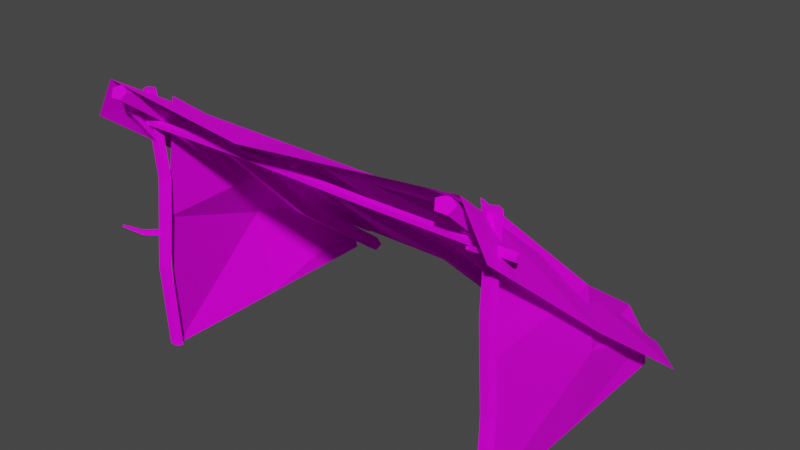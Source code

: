 # Source: Shelter.blend  (saved by Blender 3.0.42; exported with 4.5.12 LTS)
import bpy
from mathutils import Matrix  # noqa: F401  (used for matrix-valued properties, if any)

bpy.ops.wm.read_factory_settings(use_empty=True)
scene = bpy.context.scene
scene.name = 'Scene'

# ---- collections
col_collection = bpy.data.collections.new('Collection'); scene.collection.children.link(col_collection)

# ---- images (referenced by path relative to the original .blend; pixels are not part of the script)
import os
ASSET_DIR = os.environ.get("B2B_ASSET_DIR", "")  # directory of the original .blend (textures are referenced by path, not embedded)
HERE = os.path.dirname(os.path.abspath(__file__))  # packed textures are extracted next to this script under _unpacked/

def load_image(name, relpath, width, height, colorspace="sRGB"):
    """Load a texture the original file referenced (path relative to the .blend, or extracted next to this script)."""
    p = next((c for c in (os.path.join(HERE, relpath), os.path.join(ASSET_DIR, relpath)) if relpath and os.path.exists(c)), "")
    if p:
        img = bpy.data.images.load(p, check_existing=True)
        img.name = name
    else:  # same state as the original file: an image datablock whose file is absent (Cycles renders it pink)
        img = bpy.data.images.new(name, width, height)
        img.source = "FILE"
        img.filepath = "//" + (relpath or name)
    img.colorspace_settings.name = colorspace
    return img
img_t_shelter_png_001 = load_image('T_Shelter.png.001', 'T_Shelter.png', 1024, 1024, 'sRGB')

# ---- materials (node trees are filled in below, after node groups)
mat_material = bpy.data.materials.new('Material')
mat_material.alpha_threshold = 0.0
mat_material.use_transparent_shadow = False
mat_material.line_color = (0.0, 0.0, 0.0, 1.0)

# ---- material node trees
mat_material.use_nodes = True; mat_material.node_tree.nodes.clear()
_N = mat_material.node_tree.nodes; _L = mat_material.node_tree.links
n0 = _N.new('ShaderNodeOutputMaterial'); n0.name = 'Material Output'; n0.location = (300, 300)
n1 = _N.new('ShaderNodeBsdfPrincipled'); n1.name = 'Principled BSDF'; n1.location = (10, 300)
n1.distribution = 'GGX'
n1.subsurface_method = 'RANDOM_WALK_SKIN'
n1.inputs[2].default_value = 0.9345
n1.inputs[3].default_value = 1.45
n1.inputs[13].default_value = 0.08276
n1.inputs[27].default_value = (0.0, 0.0, 0.0, 1.0)
n1.inputs[28].default_value = 1.0
n2 = _N.new('ShaderNodeTexCoord'); n2.name = 'Texture Coordinate'; n2.location = (-602, 184)
n3 = _N.new('ShaderNodeTexImage'); n3.name = 'Image Texture'; n3.location = (-319, 141)
n3.image = img_t_shelter_png_001
_L.new(n1.outputs[0], n0.inputs[0])
_L.new(n2.outputs[2], n3.inputs[0])
_L.new(n2.outputs[1], n1.inputs[5])
_L.new(n3.outputs[1], n1.inputs[4])
_L.new(n3.outputs[0], n1.inputs[0])
n0.is_active_output = True

# ---- world
world_world = bpy.data.worlds.new('World'); scene.world = world_world
world_world.use_nodes = True; world_world.node_tree.nodes.clear()
_N = world_world.node_tree.nodes; _L = world_world.node_tree.links
n0 = _N.new('ShaderNodeOutputWorld'); n0.name = 'World Output'; n0.location = (300, 300)
n1 = _N.new('ShaderNodeBackground'); n1.name = 'Background'; n1.location = (10, 300)
n1.inputs[0].default_value = (0.05088, 0.05088, 0.05088, 1.0)
_L.new(n1.outputs[0], n0.inputs[0])
n0.is_active_output = True
world_world.color = (0.05088, 0.05088, 0.05088)
world_world.use_sun_shadow = False
world_world.sun_shadow_jitter_overblur = 0.0

# ---- meshes
me_plane_002 = bpy.data.meshes.new('Plane.002')
me_plane_002.from_pydata([(1.181, 0.003202, 1.949e-08), (1.071, 0.04075, 1.597), (1.181, 1.588, -0.003171), (1.083, 1.501, 0.3935), (1.181, 0.02223, 0.8289), (1.181, 1.545, 0.1994), (1.181, 0.7956, -0.001585), (1.231, 0.7436, 0.9139), (1.24, 0.8283, 0.4949), (-1.055, 0.03248, 1.949e-08), (-1.055, 0.03248, 1.593), (-1.015, 0.01004, 1.949e-08), (-1.015, 0.01004, 1.593), (-1.031, -0.02628, 1.949e-08), (-1.031, -0.02628, 1.593), (-1.08, -0.02628, 1.949e-08), (-1.08, -0.02628, 1.593), (-1.095, 0.01004, 1.949e-08), (-1.095, 0.01004, 1.593), (-1.055, 0.008023, 0.5283), (-1.055, 0.07053, 1.061), (-1.015, 0.04809, 1.061), (-1.015, -0.01442, 0.5283), (-1.031, 0.01177, 1.061), (-1.031, -0.05074, 0.5283), (-1.08, 0.01177, 1.061), (-1.08, -0.05074, 0.5283), (-1.095, 0.04809, 1.061), (-1.095, -0.01442, 0.5283), (-1.055, 0.0388, 1.313), (-1.055, -0.1234, 1.514), (-1.025, 0.02488, 1.303), (-1.037, -0.1315, 1.508), (-1.036, 0.002358, 1.286), (-1.044, -0.1444, 1.498), (-1.074, 0.002358, 1.286), (-1.066, -0.1444, 1.498), (-1.086, 0.02488, 1.303), (-1.073, -0.1315, 1.508), (1.172, 0.03248, 1.949e-08), (1.172, 0.03248, 1.593), (1.212, 0.01004, 1.949e-08), (1.212, 0.01004, 1.593), (1.196, -0.02628, 1.949e-08), (1.196, -0.02628, 1.593), (1.147, -0.02628, 1.949e-08), (1.147, -0.02628, 1.593), (1.132, 0.01004, 1.949e-08), (1.132, 0.01004, 1.593), (1.174, 0.049, 0.5312), (1.169, 0.01877, 1.061), (1.209, -0.003679, 1.061), (1.214, 0.02656, 0.5312), (1.194, -0.04, 1.061), (1.198, -0.00976, 0.5312), (1.144, -0.04, 1.061), (1.149, -0.00976, 0.5312), (1.129, -0.003679, 1.061), (1.134, 0.02656, 0.5312), (1.172, 0.02119, 1.333), (1.172, -0.1777, 1.488), (1.203, 0.007268, 1.322), (1.182, -0.1804, 1.483), (1.191, -0.01525, 1.306), (1.178, -0.1848, 1.474), (1.153, -0.01525, 1.306), (1.165, -0.1848, 1.474), (1.141, 0.007268, 1.322), (1.161, -0.1804, 1.483), (1.172, -0.05994, 1.433), (1.196, -0.07091, 1.425), (1.187, -0.08866, 1.412), (1.157, -0.08866, 1.412), (1.148, -0.07091, 1.425), (-1.225, -0.007087, 1.417), (1.335, -0.02439, 1.433), (-1.225, -0.0224, 1.396), (1.335, -0.0397, 1.411), (-1.225, -0.04718, 1.404), (1.335, -0.06448, 1.419), (-1.225, -0.04718, 1.43), (1.335, -0.06448, 1.446), (-1.225, -0.0224, 1.438), (1.335, -0.0397, 1.454), (-0.371, -0.01312, 1.432), (0.4799, -0.03375, 1.434), (0.4799, -0.04906, 1.413), (-0.371, -0.02843, 1.41), (0.4799, -0.07384, 1.421), (-0.371, -0.05321, 1.418), (0.4799, -0.07384, 1.447), (-0.371, -0.05321, 1.445), (0.4799, -0.04906, 1.455), (-0.371, -0.02843, 1.453), (-0.9761, 1.721, 0.03495), (-0.9761, -0.2238, 1.698), (-0.9199, 1.7, 0.0108), (-0.9199, -0.2444, 1.674), (-0.9414, 1.666, -0.02827), (-0.9414, -0.2778, 1.635), (-1.011, 1.666, -0.02827), (-1.011, -0.2778, 1.635), (-1.032, 1.7, 0.0108), (-1.032, -0.2444, 1.674), (-0.9761, 1.053, 0.5602), (-0.9761, 0.461, 1.183), (-0.9199, 0.4404, 1.159), (-0.9199, 1.033, 0.5361), (-0.9414, 0.4069, 1.12), (-0.9414, 0.9992, 0.497), (-1.011, 0.4069, 1.12), (-1.011, 0.9992, 0.497), (-1.032, 0.4404, 1.159), (-1.032, 1.033, 0.5361), (1.082, 1.753, 0.03495), (1.082, -0.1909, 1.698), (1.138, 1.733, 0.0108), (1.138, -0.2116, 1.674), (1.116, 1.699, -0.02827), (1.116, -0.245, 1.635), (1.047, 1.699, -0.02827), (1.047, -0.245, 1.635), (1.025, 1.733, 0.0108), (1.025, -0.2116, 1.674), (1.084, 1.12, 0.6074), (1.077, 0.4462, 1.128), (1.134, 0.4256, 1.104), (1.141, 1.1, 0.5832), (1.112, 0.3921, 1.064), (1.119, 1.066, 0.5441), (1.043, 0.3921, 1.064), (1.05, 1.066, 0.5441), (1.021, 0.4256, 1.104), (1.028, 1.1, 0.5832), (1.075, 0.5168, 1.018), (1.044, 0.1714, 0.7995), (1.112, 0.5272, 1.003), (1.057, 0.1746, 0.7944), (1.102, 0.5503, 0.9788), (1.054, 0.1817, 0.7852), (1.058, 0.5542, 0.9791), (1.039, 0.1828, 0.7846), (1.041, 0.5335, 1.003), (1.033, 0.1765, 0.7934), (1.058, 0.3237, 0.8843), (1.087, 0.3244, 0.8697), (1.079, 0.3298, 0.8439), (1.044, 0.3325, 0.8425), (1.031, 0.3287, 0.8674), (-1.058, -0.002557, 0.7142), (-1.252, -0.1435, 0.7656), (-1.076, 0.01183, 0.729), (-1.256, -0.137, 0.7702), (-1.069, 0.005612, 0.7526), (-1.25, -0.1367, 0.7775), (-1.047, -0.01262, 0.7523), (-1.243, -0.143, 0.7775), (-1.04, -0.01767, 0.7286), (-1.244, -0.1472, 0.77), (-1.16, -0.07659, 0.716), (-1.174, -0.06525, 0.7277), (-1.169, -0.07015, 0.7462), (-1.152, -0.08452, 0.746), (-1.147, -0.08849, 0.7273), (0.003768, 1.753, 0.03495), (0.003768, -0.001364, 1.536), (0.05996, 1.733, 0.0108), (0.05996, -0.02202, 1.512), (0.0385, 1.699, -0.02827), (0.0385, -0.05545, 1.473), (-0.03096, 1.699, -0.02827), (-0.03096, -0.05545, 1.473), (-0.05242, 1.733, 0.0108), (-0.05242, -0.02202, 1.512), (0.05427, 1.186, 0.548), (0.1172, 0.5799, 1.017), (0.1733, 0.5593, 0.9932), (0.1105, 1.165, 0.5239), (0.1519, 0.5258, 0.9542), (0.089, 1.132, 0.4848), (0.08242, 0.5258, 0.9542), (0.01955, 1.132, 0.4848), (0.06096, 0.5593, 0.9932), (-0.001917, 1.165, 0.5239), (-1.193, -0.237, 1.478), (1.286, -0.1992, 1.449), (-1.094, 1.76, 0.03038), (1.342, 1.623, 0.006813), (1.163, -0.2327, 1.735), (1.163, 1.76, 0.04068), (-1.063, 1.76, 0.04068), (-1.063, -0.2327, 1.709), (-1.16, 0.7729, 0.717), (1.347, 0.6757, 0.7236), (1.157, 0.776, 0.8899), (-1.074, 0.7807, 0.9551), (-0.1318, -0.2432, 1.607), (0.05036, 1.76, 0.04068), (0.02978, 0.8579, 0.9466), (-1.185, -0.001186, 1.301), (1.3, 0.005062, 1.28), (1.162, 0.002829, 1.538), (-1.065, 0.003929, 1.533), (-0.06908, 0.02746, 1.538), (-1.043, 0.003202, 1.949e-08), (-1.005, 0.105, 1.535), (-1.043, 1.588, -0.003171), (-1.043, 1.502, 0.402), (-1.043, 0.02223, 0.8289), (-1.043, 1.545, 0.1994), (-1.043, 0.7956, -0.001585), (-1.022, 0.9716, 0.867), (-1.2, 0.83, 0.5034)], [], [(8, 7, 3, 5), (6, 8, 5, 2), (0, 4, 8, 6), (4, 1, 7, 8), (20, 10, 12, 21), (21, 12, 14, 23), (23, 14, 16, 25), (12, 10, 18, 16, 14), (25, 16, 18, 27), (27, 18, 10, 20), (9, 11, 13, 15, 17), (17, 28, 19, 9), (28, 27, 20, 19), (15, 26, 28, 17), (26, 25, 27, 28), (13, 24, 26, 15), (24, 23, 25, 26), (11, 22, 24, 13), (22, 21, 23, 24), (9, 19, 22, 11), (19, 20, 21, 22), (29, 30, 32, 31), (31, 32, 34, 33), (33, 34, 36, 35), (32, 30, 38, 36, 34), (35, 36, 38, 37), (37, 38, 30, 29), (50, 40, 42, 51), (51, 42, 44, 53), (53, 44, 46, 55), (42, 40, 48, 46, 44), (55, 46, 48, 57), (57, 48, 40, 50), (39, 41, 43, 45, 47), (47, 58, 49, 39), (58, 57, 50, 49), (45, 56, 58, 47), (56, 55, 57, 58), (43, 54, 56, 45), (54, 53, 55, 56), (41, 52, 54, 43), (52, 51, 53, 54), (39, 49, 52, 41), (49, 50, 51, 52), (69, 60, 62, 70), (70, 62, 64, 71), (71, 64, 66, 72), (62, 60, 68, 66, 64), (72, 66, 68, 73), (73, 68, 60, 69), (67, 73, 69, 59), (65, 72, 73, 67), (63, 71, 72, 65), (61, 70, 71, 63), (59, 69, 70, 61), (85, 75, 77, 86), (86, 77, 79, 88), (88, 79, 81, 90), (77, 75, 83, 81, 79), (90, 81, 83, 92), (92, 83, 75, 85), (74, 76, 78, 80, 82), (82, 93, 84, 74), (93, 92, 85, 84), (80, 91, 93, 82), (91, 90, 92, 93), (78, 89, 91, 80), (89, 88, 90, 91), (76, 87, 89, 78), (87, 86, 88, 89), (74, 84, 87, 76), (84, 85, 86, 87), (105, 95, 97, 106), (106, 97, 99, 108), (108, 99, 101, 110), (97, 95, 103, 101, 99), (110, 101, 103, 112), (112, 103, 95, 105), (94, 96, 98, 100, 102), (102, 113, 104, 94), (113, 112, 105, 104), (100, 111, 113, 102), (111, 110, 112, 113), (98, 109, 111, 100), (109, 108, 110, 111), (96, 107, 109, 98), (107, 106, 108, 109), (94, 104, 107, 96), (104, 105, 106, 107), (125, 115, 117, 126), (126, 117, 119, 128), (128, 119, 121, 130), (117, 115, 123, 121, 119), (130, 121, 123, 132), (132, 123, 115, 125), (114, 116, 118, 120, 122), (122, 133, 124, 114), (133, 132, 125, 124), (120, 131, 133, 122), (131, 130, 132, 133), (118, 129, 131, 120), (129, 128, 130, 131), (116, 127, 129, 118), (127, 126, 128, 129), (114, 124, 127, 116), (124, 125, 126, 127), (144, 135, 137, 145), (145, 137, 139, 146), (146, 139, 141, 147), (137, 135, 143, 141, 139), (147, 141, 143, 148), (148, 143, 135, 144), (142, 148, 144, 134), (140, 147, 148, 142), (138, 146, 147, 140), (136, 145, 146, 138), (134, 144, 145, 136), (159, 150, 152, 160), (160, 152, 154, 161), (161, 154, 156, 162), (152, 150, 158, 156, 154), (162, 156, 158, 163), (163, 158, 150, 159), (157, 163, 159, 149), (155, 162, 163, 157), (153, 161, 162, 155), (151, 160, 161, 153), (149, 159, 160, 151), (175, 165, 167, 176), (176, 167, 169, 178), (178, 169, 171, 180), (167, 165, 173, 171, 169), (180, 171, 173, 182), (182, 173, 165, 175), (164, 166, 168, 170, 172), (172, 183, 174, 164), (183, 182, 175, 174), (170, 181, 183, 172), (181, 180, 182, 183), (168, 179, 181, 170), (179, 178, 180, 181), (166, 177, 179, 168), (177, 176, 178, 179), (164, 174, 177, 166), (174, 175, 176, 177), (194, 193, 187, 189), (198, 194, 189, 197), (192, 195, 190, 186), (199, 202, 195, 192), (203, 201, 194, 198), (201, 200, 193, 194), (202, 203, 198, 195), (195, 198, 197, 190), (191, 196, 203, 202), (188, 185, 200, 201), (196, 188, 201, 203), (184, 191, 202, 199), (212, 211, 207, 209), (210, 212, 209, 206), (204, 208, 212, 210), (208, 205, 211, 212)])
_uv = me_plane_002.uv_layers.new(name='UVMap')
_uv.uv.foreach_set('vector', [0.5312, 0.4473, 0.9503, 0.4473, 0.9503, 0.8663, 0.5312, 0.8663, 0.1122, 0.4473, 0.5312, 0.4473, 0.5312, 0.8663, 0.1122, 0.8663, 0.1122, 0.02825, 0.5312, 0.02825, 0.5312, 0.4473, 0.1122, 0.4473, 0.5312, 0.02825, 0.9503, 0.02825, 0.9503, 0.4473, 0.5312, 0.4473, 0.01951, 0.9118, 0.01951, 0.9115, 0.01978, 0.9113, 0.01978, 0.9116, 0.0199, 0.9118, 0.0199, 0.9122, 0.01973, 0.9125, 0.01973, 0.9121, 0.01966, 0.9071, 0.01966, 0.9067, 0.01999, 0.9067, 0.01999, 0.9071, 0.01978, 0.9113, 0.01951, 0.9115, 0.01924, 0.9113, 0.01934, 0.911, 0.01968, 0.911, 0.01973, 0.9129, 0.01973, 0.9125, 0.0199, 0.9128, 0.0199, 0.9131, 0.01924, 0.9116, 0.01924, 0.9113, 0.01951, 0.9115, 0.01951, 0.9118, 0.02031, 0.9051, 0.02058, 0.9053, 0.02047, 0.9056, 0.02014, 0.9056, 0.02003, 0.9053, 0.02023, 0.9083, 0.02045, 0.9083, 0.02025, 0.9085, 0.02003, 0.9085, 0.02003, 0.9051, 0.02003, 0.9045, 0.02031, 0.9043, 0.02031, 0.9049, 0.01924, 0.9128, 0.0193, 0.9125, 0.01946, 0.9128, 0.0194, 0.9131, 0.0193, 0.9125, 0.01973, 0.9129, 0.0199, 0.9131, 0.01946, 0.9128, 0.02047, 0.9056, 0.02047, 0.9058, 0.02014, 0.9058, 0.02014, 0.9056, 0.01999, 0.9062, 0.01999, 0.9067, 0.01966, 0.9067, 0.01966, 0.9062, 0.01941, 0.9119, 0.01947, 0.9122, 0.0193, 0.9125, 0.01924, 0.9122, 0.01947, 0.9122, 0.0199, 0.9118, 0.01973, 0.9121, 0.0193, 0.9125, 0.02003, 0.9085, 0.02025, 0.9085, 0.02045, 0.9088, 0.02023, 0.9088, 0.02031, 0.9049, 0.02031, 0.9043, 0.02058, 0.9045, 0.02058, 0.9051, 0.01944, 0.9094, 0.01953, 0.9108, 0.01942, 0.9109, 0.01924, 0.9095, 0.01924, 0.9077, 0.01933, 0.9063, 0.01937, 0.9062, 0.01932, 0.9075, 0.01932, 0.9075, 0.01937, 0.9062, 0.01952, 0.9062, 0.01958, 0.9075, 0.01942, 0.9109, 0.01953, 0.9108, 0.01966, 0.9108, 0.01962, 0.911, 0.01947, 0.911, 0.01958, 0.9075, 0.01952, 0.9062, 0.01957, 0.9063, 0.01966, 0.9077, 0.01966, 0.9095, 0.01966, 0.9108, 0.01953, 0.9108, 0.01944, 0.9094, 0.01921, 0.9112, 0.0191, 0.9112, 0.0191, 0.9109, 0.01921, 0.9108, 0.02023, 0.9067, 0.02006, 0.9065, 0.02037, 0.9064, 0.02055, 0.9066, 0.01986, 0.9106, 0.01966, 0.9106, 0.01966, 0.9102, 0.01986, 0.9102, 0.02055, 0.9078, 0.02055, 0.9082, 0.02023, 0.9083, 0.02003, 0.908, 0.02023, 0.9077, 0.02054, 0.9076, 0.02038, 0.9077, 0.02006, 0.9076, 0.02022, 0.9075, 0.01966, 0.9098, 0.01987, 0.9099, 0.01987, 0.9102, 0.01966, 0.9101, 0.02047, 0.9063, 0.02014, 0.9063, 0.02003, 0.906, 0.02031, 0.9058, 0.02058, 0.906, 0.01966, 0.9094, 0.01988, 0.9095, 0.01988, 0.9098, 0.01966, 0.9097, 0.01895, 0.9127, 0.01921, 0.9126, 0.01902, 0.9129, 0.01875, 0.9129, 0.02054, 0.9072, 0.02035, 0.9073, 0.02003, 0.9072, 0.02022, 0.9071, 0.02035, 0.9073, 0.02054, 0.9076, 0.02022, 0.9075, 0.02003, 0.9072, 0.01966, 0.9106, 0.01986, 0.9106, 0.01986, 0.9109, 0.01966, 0.9109, 0.01992, 0.9074, 0.01966, 0.9074, 0.01966, 0.9071, 0.01992, 0.9071, 0.02023, 0.9071, 0.02003, 0.9069, 0.02035, 0.9068, 0.02055, 0.907, 0.02003, 0.9069, 0.02023, 0.9067, 0.02055, 0.9066, 0.02035, 0.9068, 0.02047, 0.9063, 0.02055, 0.9064, 0.02021, 0.9064, 0.02014, 0.9063, 0.01875, 0.9129, 0.01902, 0.9129, 0.01921, 0.9132, 0.01895, 0.9132, 0.01949, 0.905, 0.01955, 0.9061, 0.01948, 0.9061, 0.01933, 0.9051, 0.01961, 0.9084, 0.01952, 0.9093, 0.01949, 0.9094, 0.01955, 0.9085, 0.01955, 0.9085, 0.01949, 0.9094, 0.0194, 0.9094, 0.01935, 0.9085, 0.01948, 0.9061, 0.01955, 0.9061, 0.01963, 0.9061, 0.0196, 0.9061, 0.01951, 0.9061, 0.01935, 0.9085, 0.0194, 0.9094, 0.01938, 0.9093, 0.01928, 0.9084, 0.01966, 0.9051, 0.01963, 0.9061, 0.01955, 0.9061, 0.01949, 0.905, 0.01966, 0.9044, 0.01966, 0.9051, 0.01949, 0.905, 0.01944, 0.9043, 0.01932, 0.9079, 0.01935, 0.9085, 0.01928, 0.9084, 0.01924, 0.9077, 0.01958, 0.9079, 0.01955, 0.9085, 0.01935, 0.9085, 0.01932, 0.9079, 0.01966, 0.9077, 0.01961, 0.9084, 0.01955, 0.9085, 0.01958, 0.9079, 0.01944, 0.9043, 0.01949, 0.905, 0.01933, 0.9051, 0.01924, 0.9045, 0.01862, 0.916, 0.01875, 0.9218, 0.01862, 0.9218, 0.01848, 0.916, 0.01848, 0.916, 0.01862, 0.9218, 0.0184, 0.9218, 0.01827, 0.916, 0.02001, 0.9102, 0.02003, 0.9043, 0.02003, 0.9043, 0.02002, 0.9102, 0.01913, 0.9114, 0.01912, 0.9116, 0.01912, 0.9114, 0.01912, 0.9112, 0.01913, 0.9112, 0.01778, 0.9102, 0.01792, 0.9043, 0.01813, 0.9043, 0.018, 0.9102, 0.018, 0.9102, 0.01813, 0.9043, 0.01827, 0.9043, 0.01814, 0.9102, 0.01911, 0.9116, 0.0191, 0.9114, 0.01911, 0.9112, 0.01912, 0.9112, 0.01912, 0.9114, 0.01813, 0.9218, 0.01813, 0.916, 0.01827, 0.916, 0.01827, 0.9218, 0.01813, 0.916, 0.018, 0.9102, 0.01814, 0.9102, 0.01827, 0.916, 0.01792, 0.9218, 0.01791, 0.916, 0.01813, 0.916, 0.01813, 0.9218, 0.01791, 0.916, 0.01778, 0.9102, 0.018, 0.9102, 0.01813, 0.916, 0.02002, 0.9218, 0.02003, 0.916, 0.02003, 0.916, 0.02003, 0.9218, 0.02003, 0.916, 0.02001, 0.9102, 0.02002, 0.9102, 0.02003, 0.916, 0.01862, 0.9043, 0.01862, 0.9102, 0.0184, 0.9102, 0.0184, 0.9043, 0.01862, 0.9102, 0.01848, 0.916, 0.01827, 0.916, 0.0184, 0.9102, 0.01875, 0.9043, 0.01875, 0.9102, 0.01862, 0.9102, 0.01862, 0.9043, 0.01875, 0.9102, 0.01862, 0.916, 0.01848, 0.916, 0.01862, 0.9102, 0.0174, 0.9154, 0.0174, 0.9214, 0.01702, 0.9215, 0.01702, 0.9155, 0.01625, 0.9106, 0.01625, 0.9046, 0.0164, 0.9043, 0.0164, 0.9103, 0.0164, 0.9103, 0.0164, 0.9043, 0.01687, 0.9043, 0.01687, 0.9103, 0.01702, 0.9215, 0.0174, 0.9214, 0.01778, 0.9215, 0.01764, 0.9218, 0.01716, 0.9218, 0.01687, 0.9103, 0.01687, 0.9043, 0.01702, 0.9046, 0.01702, 0.9106, 0.01778, 0.9155, 0.01778, 0.9215, 0.0174, 0.9214, 0.0174, 0.9154, 0.01663, 0.9218, 0.01625, 0.9217, 0.0164, 0.9214, 0.01687, 0.9214, 0.01702, 0.9217, 0.01778, 0.9045, 0.01778, 0.9104, 0.0174, 0.9102, 0.0174, 0.9043, 0.01778, 0.9104, 0.01778, 0.9155, 0.0174, 0.9154, 0.0174, 0.9102, 0.01687, 0.9214, 0.01687, 0.9155, 0.01702, 0.9158, 0.01702, 0.9217, 0.01687, 0.9155, 0.01687, 0.9103, 0.01702, 0.9106, 0.01702, 0.9158, 0.0164, 0.9214, 0.0164, 0.9155, 0.01687, 0.9155, 0.01687, 0.9214, 0.0164, 0.9155, 0.0164, 0.9103, 0.01687, 0.9103, 0.01687, 0.9155, 0.01625, 0.9217, 0.01625, 0.9158, 0.0164, 0.9155, 0.0164, 0.9214, 0.01625, 0.9158, 0.01625, 0.9106, 0.0164, 0.9103, 0.0164, 0.9155, 0.0174, 0.9043, 0.0174, 0.9102, 0.01702, 0.9104, 0.01702, 0.9045, 0.0174, 0.9102, 0.0174, 0.9154, 0.01702, 0.9155, 0.01702, 0.9104, 0.01583, 0.9104, 0.01587, 0.9048, 0.01625, 0.9046, 0.01621, 0.9102, 0.01541, 0.916, 0.01545, 0.9215, 0.0153, 0.9218, 0.01526, 0.9163, 0.01526, 0.9163, 0.0153, 0.9218, 0.01483, 0.9218, 0.01479, 0.9163, 0.01625, 0.9046, 0.01587, 0.9048, 0.01548, 0.9046, 0.01563, 0.9043, 0.01611, 0.9043, 0.01479, 0.9163, 0.01483, 0.9218, 0.01468, 0.9216, 0.01464, 0.916, 0.01545, 0.9102, 0.01548, 0.9046, 0.01587, 0.9048, 0.01583, 0.9104, 0.01504, 0.9043, 0.01542, 0.9045, 0.01527, 0.9048, 0.0148, 0.9048, 0.01465, 0.9045, 0.01546, 0.9217, 0.01548, 0.9161, 0.01587, 0.9163, 0.01584, 0.9218, 0.01548, 0.9161, 0.01545, 0.9102, 0.01583, 0.9104, 0.01587, 0.9163, 0.0148, 0.9048, 0.01483, 0.9104, 0.01468, 0.9101, 0.01465, 0.9045, 0.01483, 0.9104, 0.01479, 0.9163, 0.01464, 0.916, 0.01468, 0.9101, 0.01527, 0.9048, 0.0153, 0.9104, 0.01483, 0.9104, 0.0148, 0.9048, 0.0153, 0.9104, 0.01526, 0.9163, 0.01479, 0.9163, 0.01483, 0.9104, 0.01542, 0.9045, 0.01545, 0.9101, 0.0153, 0.9104, 0.01527, 0.9048, 0.01545, 0.9101, 0.01541, 0.916, 0.01526, 0.9163, 0.0153, 0.9104, 0.01584, 0.9218, 0.01587, 0.9163, 0.01625, 0.9161, 0.01622, 0.9217, 0.01587, 0.9163, 0.01583, 0.9104, 0.01621, 0.9102, 0.01625, 0.9161, 0.01904, 0.909, 0.01907, 0.9077, 0.01916, 0.9077, 0.01924, 0.909, 0.01885, 0.9057, 0.01901, 0.9044, 0.01903, 0.9044, 0.01891, 0.9057, 0.01891, 0.9057, 0.01903, 0.9044, 0.01914, 0.9044, 0.01915, 0.9057, 0.01901, 0.9044, 0.0191, 0.9043, 0.01918, 0.9044, 0.01914, 0.9044, 0.01903, 0.9044, 0.01915, 0.9057, 0.01914, 0.9044, 0.01918, 0.9044, 0.01924, 0.9057, 0.01886, 0.909, 0.01899, 0.9077, 0.01907, 0.9077, 0.01904, 0.909, 0.01875, 0.9108, 0.01886, 0.909, 0.01904, 0.909, 0.01899, 0.9107, 0.01913, 0.9077, 0.01915, 0.9057, 0.01924, 0.9057, 0.01924, 0.9075, 0.01883, 0.9077, 0.01891, 0.9057, 0.01915, 0.9057, 0.01913, 0.9077, 0.01875, 0.9075, 0.01885, 0.9057, 0.01891, 0.9057, 0.01883, 0.9077, 0.01899, 0.9107, 0.01904, 0.909, 0.01924, 0.909, 0.01924, 0.9108, 0.01891, 0.9117, 0.01889, 0.9108, 0.01895, 0.9109, 0.01905, 0.9117, 0.01969, 0.9052, 0.01978, 0.9043, 0.0198, 0.9044, 0.01975, 0.9052, 0.01975, 0.9052, 0.0198, 0.9044, 0.01987, 0.9044, 0.01992, 0.9052, 0.01978, 0.9043, 0.01984, 0.9043, 0.0199, 0.9043, 0.01987, 0.9044, 0.0198, 0.9044, 0.01992, 0.9052, 0.01987, 0.9044, 0.0199, 0.9043, 0.01997, 0.9052, 0.01877, 0.9117, 0.01883, 0.9109, 0.01889, 0.9108, 0.01891, 0.9117, 0.01875, 0.9126, 0.01877, 0.9117, 0.01891, 0.9117, 0.01893, 0.9126, 0.01994, 0.9061, 0.01992, 0.9052, 0.01997, 0.9052, 0.02001, 0.9061, 0.01973, 0.9061, 0.01975, 0.9052, 0.01992, 0.9052, 0.01994, 0.9061, 0.01966, 0.9061, 0.01969, 0.9052, 0.01975, 0.9052, 0.01973, 0.9061, 0.01893, 0.9126, 0.01891, 0.9117, 0.01905, 0.9117, 0.0191, 0.9126, 0.01349, 0.9146, 0.01426, 0.9197, 0.01388, 0.9199, 0.0131, 0.9148, 0.01156, 0.9097, 0.01234, 0.9046, 0.01248, 0.9043, 0.01171, 0.9094, 0.01171, 0.9094, 0.01248, 0.9043, 0.01296, 0.9043, 0.01218, 0.9094, 0.01388, 0.9199, 0.01426, 0.9197, 0.01464, 0.9199, 0.0145, 0.9202, 0.01402, 0.9202, 0.01218, 0.9094, 0.01296, 0.9043, 0.0131, 0.9046, 0.01233, 0.9097, 0.01387, 0.9148, 0.01464, 0.9199, 0.01426, 0.9197, 0.01349, 0.9146, 0.01272, 0.9202, 0.01234, 0.92, 0.01248, 0.9197, 0.01296, 0.9197, 0.0131, 0.92, 0.01464, 0.9045, 0.0143, 0.9095, 0.01392, 0.9093, 0.01426, 0.9043, 0.0143, 0.9095, 0.01387, 0.9148, 0.01349, 0.9146, 0.01392, 0.9093, 0.01296, 0.9197, 0.01261, 0.9147, 0.01276, 0.915, 0.0131, 0.92, 0.01261, 0.9147, 0.01218, 0.9094, 0.01233, 0.9097, 0.01276, 0.915, 0.01248, 0.9197, 0.01214, 0.9147, 0.01261, 0.9147, 0.01296, 0.9197, 0.01214, 0.9147, 0.01171, 0.9094, 0.01218, 0.9094, 0.01261, 0.9147, 0.01234, 0.92, 0.01199, 0.915, 0.01214, 0.9147, 0.01248, 0.9197, 0.01199, 0.915, 0.01156, 0.9097, 0.01171, 0.9094, 0.01214, 0.9147, 0.01426, 0.9043, 0.01392, 0.9093, 0.01353, 0.9095, 0.01388, 0.9045, 0.01392, 0.9093, 0.01349, 0.9146, 0.0131, 0.9148, 0.01353, 0.9095, 0.2211, 0.5166, 0.07629, 0.5166, 0.07629, 0.0425, 0.2211, 0.0425, 0.5293, 0.5166, 0.2211, 0.5166, 0.2211, 0.0425, 0.5293, 0.0425, 0.9764, 0.5166, 0.8374, 0.5166, 0.8374, 0.0425, 0.9764, 0.0425, 0.9764, 0.88, 0.8374, 0.88, 0.8374, 0.5166, 0.9764, 0.5166, 0.5293, 0.88, 0.2211, 0.88, 0.2211, 0.5166, 0.5293, 0.5166, 0.2211, 0.88, 0.07629, 0.88, 0.07629, 0.5166, 0.2211, 0.5166, 0.8374, 0.88, 0.5293, 0.88, 0.5293, 0.5166, 0.8374, 0.5166, 0.8374, 0.5166, 0.5293, 0.5166, 0.5293, 0.0425, 0.8374, 0.0425, 0.8384, 1.002, 0.5293, 0.9907, 0.5293, 0.88, 0.8374, 0.88, 0.2241, 1.003, 0.07922, 1.003, 0.07629, 0.88, 0.2211, 0.88, 0.5293, 0.9907, 0.2241, 1.003, 0.2211, 0.88, 0.5293, 0.88, 0.9774, 1.002, 0.8384, 1.002, 0.8374, 0.88, 0.9764, 0.88, 0.5312, 0.4473, 0.9503, 0.4473, 0.9503, 0.8663, 0.5312, 0.8663, 0.1122, 0.4473, 0.5312, 0.4473, 0.5312, 0.8663, 0.1122, 0.8663, 0.1122, 0.02825, 0.5312, 0.02825, 0.5312, 0.4473, 0.1122, 0.4473, 0.5312, 0.02825, 0.9503, 0.02825, 0.9503, 0.4473, 0.5312, 0.4473])
me_plane_002.materials.append(mat_material)
me_plane_002.use_remesh_fix_poles = True
me_plane_002.use_remesh_preserve_attributes = False
me_plane_002.update()

# ---- objects
ob_shelter = bpy.data.objects.new('Shelter', me_plane_002)

# ---- transforms, parenting, visibility, modifiers, constraints
ob_shelter.location = (0.0, 0.0, 0.0)

# ---- collection membership
col_collection.objects.link(ob_shelter)

# ---- scene / render settings (as saved in the file)
scene.frame_start = 1; scene.frame_end = 250; scene.frame_set(1)
scene.render.engine = 'BLENDER_EEVEE_NEXT'
scene.cycles.sampling_pattern = 'TABULATED_SOBOL'
scene.cycles.use_light_tree = False
scene.view_settings.view_transform = 'Filmic'
bpy.context.view_layer.update()

# ---- added for rendering (the .blend has no active camera and no usable light): camera, sun
cam_auto = bpy.data.cameras.new('AutoCamera')
cam_auto.lens = 50.0
cam_auto.sensor_width = 36.0
cam_auto.clip_end = 1000.0
ob_auto_camera = bpy.data.objects.new('AutoCamera', cam_auto)
scene.collection.objects.link(ob_auto_camera)
ob_auto_camera.location = (3.51207, -3.41875, 3.62668)
ob_auto_camera.rotation_euler = (1.09748, -7.21219e-08, 0.694738)
scene.camera = ob_auto_camera
light_auto_sun = bpy.data.lights.new('AutoSun', 'SUN')
light_auto_sun.energy = 3.0
light_auto_sun.angle = 0.0523599
ob_auto_sun = bpy.data.objects.new('AutoSun', light_auto_sun)
scene.collection.objects.link(ob_auto_sun)
ob_auto_sun.rotation_euler = (0.872665, 0.174533, 0.523599)
bpy.context.view_layer.update()

